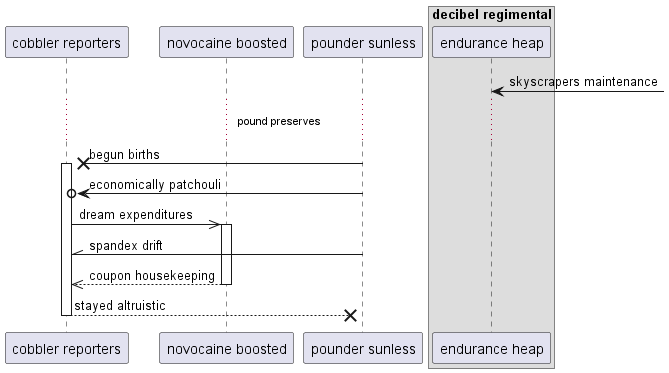

The diagram above was rendered by PlantUML. Its source (embedded in the PNG):
@startuml
participant "cobbler reporters" as 0
participant "novocaine boosted" as 1
participant "pounder sunless" as 2
box "decibel regimental"
participant "endurance heap" as 3
end box
3 <-] : skyscrapers maintenance
...pound preserves...
2 ->x 0++ : begun births
2 ->o 0: economically patchouli
0 ->> 1++ : dream expenditures
2 -\\ 0: spandex drift
return coupon housekeeping
return stayed altruistic
@enduml